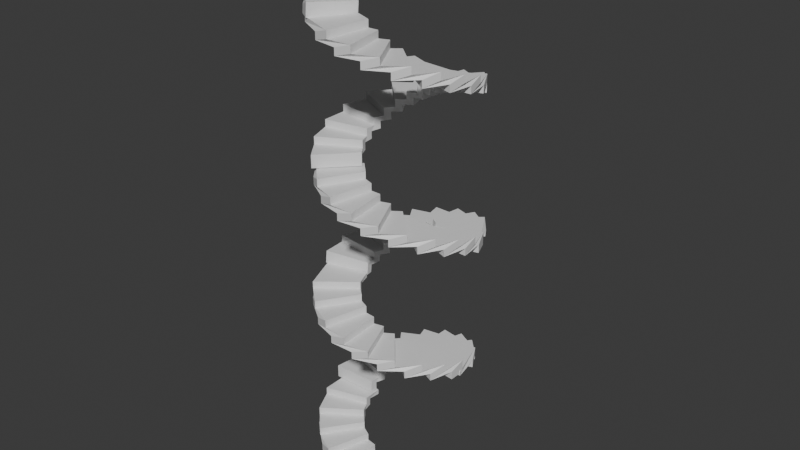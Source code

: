 # Source: increased_Sprial_Staircase_.blend  (saved by Blender 5.1.30; exported with 4.5.12 LTS)
import bpy
from mathutils import Matrix  # noqa: F401  (used for matrix-valued properties, if any)

bpy.ops.wm.read_factory_settings(use_empty=True)
scene = bpy.context.scene
scene.name = 'Scene'

# ---- collections
col_collection = bpy.data.collections.new('Collection'); scene.collection.children.link(col_collection)

# ---- materials (node trees are filled in below, after node groups)
mat_material = bpy.data.materials.new('Material')
mat_material.alpha_threshold = 0.0
mat_material.use_backface_culling_lightprobe_volume = False
mat_material.roughness = 0.5
mat_material.line_color = (0.0, 0.0, 0.0, 1.0)

# ---- material node trees
mat_material.use_nodes = True; mat_material.node_tree.nodes.clear()
_N = mat_material.node_tree.nodes; _L = mat_material.node_tree.links
n0 = _N.new('ShaderNodeOutputMaterial'); n0.name = 'Material Output'; n0.location = (200, 100)
n1 = _N.new('ShaderNodeBsdfPrincipled'); n1.name = 'Principled BSDF'; n1.location = (-200, 100)
_L.new(n1.outputs[0], n0.inputs[0])
n0.is_active_output = True

# ---- world
world_world = bpy.data.worlds.new('World'); scene.world = world_world
world_world.use_nodes = True; world_world.node_tree.nodes.clear()
_N = world_world.node_tree.nodes; _L = world_world.node_tree.links
n0 = _N.new('ShaderNodeOutputWorld'); n0.name = 'World Output'; n0.location = (200, 100)
n1 = _N.new('ShaderNodeBackground'); n1.name = 'Background'; n1.location = (-200, 100)
n1.inputs[0].default_value = (0.05088, 0.05088, 0.05088, 1.0)
_L.new(n1.outputs[0], n0.inputs[0])
n0.is_active_output = True
world_world.color = (0.05088, 0.05088, 0.05088)
world_world.sun_shadow_jitter_overblur = 0.0

# ---- meshes
me_cube = bpy.data.meshes.new('Cube')
me_cube.from_pydata([(0.5105, -0.2001, -0.7569), (0.5105, -1.145, -0.7569), (-0.887, -0.2001, 0.6405), (-0.887, -1.145, 0.6405), (-0.7123, -0.2001, 0.6405), (0.5105, -0.2001, -0.5823), (-0.7123, -0.2001, 0.4877), (-0.5595, -0.2001, 0.4877), (-0.5595, -0.2001, 0.3348), (-0.4066, -0.2001, 0.3348), (-0.4066, -0.2001, 0.182), (-0.2538, -0.2001, 0.182), (-0.2538, -0.2001, 0.02914), (-0.1009, -0.2001, 0.02914), (-0.1009, -0.2001, -0.1237), (0.05192, -0.2001, -0.1237), (0.05192, -0.2001, -0.2766), (0.2048, -0.2001, -0.2766), (0.2048, -0.2001, -0.4294), (0.3576, -0.2001, -0.4294), (0.3576, -0.2001, -0.5823), (0.5105, -1.145, -0.5823), (-0.7123, -1.145, 0.6405), (0.3576, -1.145, -0.5823), (0.3576, -1.145, -0.4294), (0.2048, -1.145, -0.4294), (0.2048, -1.145, -0.2766), (0.05192, -1.145, -0.2766), (0.05192, -1.145, -0.1237), (-0.1009, -1.145, -0.1237), (-0.1009, -1.145, 0.02914), (-0.2538, -1.145, 0.02914), (-0.2538, -1.145, 0.182), (-0.4066, -1.145, 0.182), (-0.4066, -1.145, 0.3348), (-0.5595, -1.145, 0.3348), (-0.5595, -1.145, 0.4877), (-0.7123, -1.145, 0.4877)], [], [(4, 22, 37, 6), (6, 37, 36, 7), (7, 36, 35, 8), (8, 35, 34, 9), (9, 34, 33, 10), (10, 33, 32, 11), (11, 32, 31, 12), (12, 31, 30, 13), (13, 30, 29, 14), (14, 29, 28, 15), (15, 28, 27, 16), (16, 27, 26, 17), (17, 26, 25, 18), (18, 25, 24, 19), (19, 24, 23, 20), (20, 23, 21, 5), (0, 5, 21, 1), (4, 2, 3, 22)])
_uv = me_cube.uv_layers.new(name='UVMap')
_uv.uv.foreach_set('vector', [0.7708, 0.4271, 0.7708, 0.8229, 0.7617, 0.8229, 0.7617, 0.4271, 0.7617, 0.4271, 0.7617, 0.8229, 0.7435, 0.8138, 0.7435, 0.4362, 0.7435, 0.4362, 0.7435, 0.8138, 0.7344, 0.8138, 0.7344, 0.4362, 0.7344, 0.4362, 0.7344, 0.8138, 0.7161, 0.8047, 0.7161, 0.4453, 0.7161, 0.4453, 0.7161, 0.8047, 0.707, 0.8047, 0.707, 0.4453, 0.707, 0.4453, 0.707, 0.8047, 0.6888, 0.7956, 0.6888, 0.4544, 0.6888, 0.4544, 0.6888, 0.7956, 0.6797, 0.7956, 0.6797, 0.4544, 0.6797, 0.4544, 0.6797, 0.7956, 0.5885, 0.7865, 0.5885, 0.4635, 0.5885, 0.4635, 0.5885, 0.7865, 0.4883, 0.7865, 0.4883, 0.4635, 0.4883, 0.4635, 0.4883, 0.7865, 0.4883, 0.7773, 0.4883, 0.4727, 0.4883, 0.4727, 0.4883, 0.7773, 0.4609, 0.7773, 0.4609, 0.4727, 0.4609, 0.4727, 0.4609, 0.7773, 0.4609, 0.7682, 0.4609, 0.4818, 0.4609, 0.4818, 0.4609, 0.7682, 0.4336, 0.7682, 0.4336, 0.4818, 0.4336, 0.4818, 0.4336, 0.7682, 0.4336, 0.7591, 0.4336, 0.4909, 0.4336, 0.4909, 0.4336, 0.7591, 0.4062, 0.7591, 0.4062, 0.4909, 0.4062, 0.4909, 0.4062, 0.7591, 0.4062, 0.75, 0.4062, 0.5, 0.375, 0.5, 0.4062, 0.5, 0.4062, 0.75, 0.375, 0.75, 0.7708, 0.4271, 0.875, 0.5, 0.875, 0.75, 0.7708, 0.8229])
me_cube.materials.append(mat_material)
me_cube.use_mirror_vertex_groups = False
me_cube.update()
me_cube_001 = bpy.data.meshes.new('Cube.001')
me_cube_001.from_pydata([(0.5105, -0.2001, -0.7569), (0.5105, -1.145, -0.7569), (-0.887, -0.2001, 0.6405), (-0.887, -1.145, 0.6405), (-0.7123, -0.2001, 0.6405), (0.5105, -0.2001, -0.5823), (-0.7123, -0.2001, 0.4877), (-0.5595, -0.2001, 0.4877), (-0.5595, -0.2001, 0.3348), (-0.4066, -0.2001, 0.3348), (-0.4066, -0.2001, 0.182), (-0.2538, -0.2001, 0.182), (-0.2538, -0.2001, 0.02914), (-0.1009, -0.2001, 0.02914), (-0.1009, -0.2001, -0.1237), (0.05192, -0.2001, -0.1237), (0.05192, -0.2001, -0.2766), (0.2048, -0.2001, -0.2766), (0.2048, -0.2001, -0.4294), (0.3576, -0.2001, -0.4294), (0.3576, -0.2001, -0.5823), (0.5105, -1.145, -0.5823), (-0.7123, -1.145, 0.6405), (0.3576, -1.145, -0.5823), (0.3576, -1.145, -0.4294), (0.2048, -1.145, -0.4294), (0.2048, -1.145, -0.2766), (0.05192, -1.145, -0.2766), (0.05192, -1.145, -0.1237), (-0.1009, -1.145, -0.1237), (-0.1009, -1.145, 0.02914), (-0.2538, -1.145, 0.02914), (-0.2538, -1.145, 0.182), (-0.4066, -1.145, 0.182), (-0.4066, -1.145, 0.3348), (-0.5595, -1.145, 0.3348), (-0.5595, -1.145, 0.4877), (-0.7123, -1.145, 0.4877)], [], [(4, 22, 37, 6), (6, 37, 36, 7), (7, 36, 35, 8), (8, 35, 34, 9), (9, 34, 33, 10), (10, 33, 32, 11), (11, 32, 31, 12), (12, 31, 30, 13), (13, 30, 29, 14), (14, 29, 28, 15), (15, 28, 27, 16), (16, 27, 26, 17), (17, 26, 25, 18), (18, 25, 24, 19), (19, 24, 23, 20), (20, 23, 21, 5), (0, 5, 21, 1), (4, 2, 3, 22)])
_uv = me_cube_001.uv_layers.new(name='UVMap')
_uv.uv.foreach_set('vector', [0.7708, 0.4271, 0.7708, 0.8229, 0.7617, 0.8229, 0.7617, 0.4271, 0.7617, 0.4271, 0.7617, 0.8229, 0.7435, 0.8138, 0.7435, 0.4362, 0.7435, 0.4362, 0.7435, 0.8138, 0.7344, 0.8138, 0.7344, 0.4362, 0.7344, 0.4362, 0.7344, 0.8138, 0.7161, 0.8047, 0.7161, 0.4453, 0.7161, 0.4453, 0.7161, 0.8047, 0.707, 0.8047, 0.707, 0.4453, 0.707, 0.4453, 0.707, 0.8047, 0.6888, 0.7956, 0.6888, 0.4544, 0.6888, 0.4544, 0.6888, 0.7956, 0.6797, 0.7956, 0.6797, 0.4544, 0.6797, 0.4544, 0.6797, 0.7956, 0.5885, 0.7865, 0.5885, 0.4635, 0.5885, 0.4635, 0.5885, 0.7865, 0.4883, 0.7865, 0.4883, 0.4635, 0.4883, 0.4635, 0.4883, 0.7865, 0.4883, 0.7773, 0.4883, 0.4727, 0.4883, 0.4727, 0.4883, 0.7773, 0.4609, 0.7773, 0.4609, 0.4727, 0.4609, 0.4727, 0.4609, 0.7773, 0.4609, 0.7682, 0.4609, 0.4818, 0.4609, 0.4818, 0.4609, 0.7682, 0.4336, 0.7682, 0.4336, 0.4818, 0.4336, 0.4818, 0.4336, 0.7682, 0.4336, 0.7591, 0.4336, 0.4909, 0.4336, 0.4909, 0.4336, 0.7591, 0.4062, 0.7591, 0.4062, 0.4909, 0.4062, 0.4909, 0.4062, 0.7591, 0.4062, 0.75, 0.4062, 0.5, 0.375, 0.5, 0.4062, 0.5, 0.4062, 0.75, 0.375, 0.75, 0.7708, 0.4271, 0.875, 0.5, 0.875, 0.75, 0.7708, 0.8229])
me_cube_001.materials.append(mat_material)
me_cube_001.use_mirror_vertex_groups = False
me_cube_001.update()
me_cube_002 = bpy.data.meshes.new('Cube.002')
me_cube_002.from_pydata([(0.5105, -0.2001, -0.7569), (0.5105, -1.145, -0.7569), (-0.887, -0.2001, 0.6405), (-0.887, -1.145, 0.6405), (-0.7123, -0.2001, 0.6405), (0.5105, -0.2001, -0.5823), (-0.7123, -0.2001, 0.4877), (-0.5595, -0.2001, 0.4877), (-0.5595, -0.2001, 0.3348), (-0.4066, -0.2001, 0.3348), (-0.4066, -0.2001, 0.182), (-0.2538, -0.2001, 0.182), (-0.2538, -0.2001, 0.02914), (-0.1009, -0.2001, 0.02914), (-0.1009, -0.2001, -0.1237), (0.05192, -0.2001, -0.1237), (0.05192, -0.2001, -0.2766), (0.2048, -0.2001, -0.2766), (0.2048, -0.2001, -0.4294), (0.3576, -0.2001, -0.4294), (0.3576, -0.2001, -0.5823), (0.5105, -1.145, -0.5823), (-0.7123, -1.145, 0.6405), (0.3576, -1.145, -0.5823), (0.3576, -1.145, -0.4294), (0.2048, -1.145, -0.4294), (0.2048, -1.145, -0.2766), (0.05192, -1.145, -0.2766), (0.05192, -1.145, -0.1237), (-0.1009, -1.145, -0.1237), (-0.1009, -1.145, 0.02914), (-0.2538, -1.145, 0.02914), (-0.2538, -1.145, 0.182), (-0.4066, -1.145, 0.182), (-0.4066, -1.145, 0.3348), (-0.5595, -1.145, 0.3348), (-0.5595, -1.145, 0.4877), (-0.7123, -1.145, 0.4877)], [], [(4, 22, 37, 6), (6, 37, 36, 7), (7, 36, 35, 8), (8, 35, 34, 9), (9, 34, 33, 10), (10, 33, 32, 11), (11, 32, 31, 12), (12, 31, 30, 13), (13, 30, 29, 14), (14, 29, 28, 15), (15, 28, 27, 16), (16, 27, 26, 17), (17, 26, 25, 18), (18, 25, 24, 19), (19, 24, 23, 20), (20, 23, 21, 5), (0, 5, 21, 1), (4, 2, 3, 22)])
_uv = me_cube_002.uv_layers.new(name='UVMap')
_uv.uv.foreach_set('vector', [0.7708, 0.4271, 0.7708, 0.8229, 0.7617, 0.8229, 0.7617, 0.4271, 0.7617, 0.4271, 0.7617, 0.8229, 0.7435, 0.8138, 0.7435, 0.4362, 0.7435, 0.4362, 0.7435, 0.8138, 0.7344, 0.8138, 0.7344, 0.4362, 0.7344, 0.4362, 0.7344, 0.8138, 0.7161, 0.8047, 0.7161, 0.4453, 0.7161, 0.4453, 0.7161, 0.8047, 0.707, 0.8047, 0.707, 0.4453, 0.707, 0.4453, 0.707, 0.8047, 0.6888, 0.7956, 0.6888, 0.4544, 0.6888, 0.4544, 0.6888, 0.7956, 0.6797, 0.7956, 0.6797, 0.4544, 0.6797, 0.4544, 0.6797, 0.7956, 0.5885, 0.7865, 0.5885, 0.4635, 0.5885, 0.4635, 0.5885, 0.7865, 0.4883, 0.7865, 0.4883, 0.4635, 0.4883, 0.4635, 0.4883, 0.7865, 0.4883, 0.7773, 0.4883, 0.4727, 0.4883, 0.4727, 0.4883, 0.7773, 0.4609, 0.7773, 0.4609, 0.4727, 0.4609, 0.4727, 0.4609, 0.7773, 0.4609, 0.7682, 0.4609, 0.4818, 0.4609, 0.4818, 0.4609, 0.7682, 0.4336, 0.7682, 0.4336, 0.4818, 0.4336, 0.4818, 0.4336, 0.7682, 0.4336, 0.7591, 0.4336, 0.4909, 0.4336, 0.4909, 0.4336, 0.7591, 0.4062, 0.7591, 0.4062, 0.4909, 0.4062, 0.4909, 0.4062, 0.7591, 0.4062, 0.75, 0.4062, 0.5, 0.375, 0.5, 0.4062, 0.5, 0.4062, 0.75, 0.375, 0.75, 0.7708, 0.4271, 0.875, 0.5, 0.875, 0.75, 0.7708, 0.8229])
me_cube_002.materials.append(mat_material)
me_cube_002.use_mirror_vertex_groups = False
me_cube_002.update()
me_cube_003 = bpy.data.meshes.new('Cube.003')
me_cube_003.from_pydata([(0.5105, -0.2001, -0.7569), (0.5105, -1.145, -0.7569), (-0.887, -0.2001, 0.6405), (-0.887, -1.145, 0.6405), (-0.7123, -0.2001, 0.6405), (0.5105, -0.2001, -0.5823), (-0.7123, -0.2001, 0.4877), (-0.5595, -0.2001, 0.4877), (-0.5595, -0.2001, 0.3348), (-0.4066, -0.2001, 0.3348), (-0.4066, -0.2001, 0.182), (-0.2538, -0.2001, 0.182), (-0.2538, -0.2001, 0.02914), (-0.1009, -0.2001, 0.02914), (-0.1009, -0.2001, -0.1237), (0.05192, -0.2001, -0.1237), (0.05192, -0.2001, -0.2766), (0.2048, -0.2001, -0.2766), (0.2048, -0.2001, -0.4294), (0.3576, -0.2001, -0.4294), (0.3576, -0.2001, -0.5823), (0.5105, -1.145, -0.5823), (-0.7123, -1.145, 0.6405), (0.3576, -1.145, -0.5823), (0.3576, -1.145, -0.4294), (0.2048, -1.145, -0.4294), (0.2048, -1.145, -0.2766), (0.05192, -1.145, -0.2766), (0.05192, -1.145, -0.1237), (-0.1009, -1.145, -0.1237), (-0.1009, -1.145, 0.02914), (-0.2538, -1.145, 0.02914), (-0.2538, -1.145, 0.182), (-0.4066, -1.145, 0.182), (-0.4066, -1.145, 0.3348), (-0.5595, -1.145, 0.3348), (-0.5595, -1.145, 0.4877), (-0.7123, -1.145, 0.4877)], [], [(4, 22, 37, 6), (6, 37, 36, 7), (7, 36, 35, 8), (8, 35, 34, 9), (9, 34, 33, 10), (10, 33, 32, 11), (11, 32, 31, 12), (12, 31, 30, 13), (13, 30, 29, 14), (14, 29, 28, 15), (15, 28, 27, 16), (16, 27, 26, 17), (17, 26, 25, 18), (18, 25, 24, 19), (19, 24, 23, 20), (20, 23, 21, 5), (0, 5, 21, 1), (4, 2, 3, 22)])
_uv = me_cube_003.uv_layers.new(name='UVMap')
_uv.uv.foreach_set('vector', [0.7708, 0.4271, 0.7708, 0.8229, 0.7617, 0.8229, 0.7617, 0.4271, 0.7617, 0.4271, 0.7617, 0.8229, 0.7435, 0.8138, 0.7435, 0.4362, 0.7435, 0.4362, 0.7435, 0.8138, 0.7344, 0.8138, 0.7344, 0.4362, 0.7344, 0.4362, 0.7344, 0.8138, 0.7161, 0.8047, 0.7161, 0.4453, 0.7161, 0.4453, 0.7161, 0.8047, 0.707, 0.8047, 0.707, 0.4453, 0.707, 0.4453, 0.707, 0.8047, 0.6888, 0.7956, 0.6888, 0.4544, 0.6888, 0.4544, 0.6888, 0.7956, 0.6797, 0.7956, 0.6797, 0.4544, 0.6797, 0.4544, 0.6797, 0.7956, 0.5885, 0.7865, 0.5885, 0.4635, 0.5885, 0.4635, 0.5885, 0.7865, 0.4883, 0.7865, 0.4883, 0.4635, 0.4883, 0.4635, 0.4883, 0.7865, 0.4883, 0.7773, 0.4883, 0.4727, 0.4883, 0.4727, 0.4883, 0.7773, 0.4609, 0.7773, 0.4609, 0.4727, 0.4609, 0.4727, 0.4609, 0.7773, 0.4609, 0.7682, 0.4609, 0.4818, 0.4609, 0.4818, 0.4609, 0.7682, 0.4336, 0.7682, 0.4336, 0.4818, 0.4336, 0.4818, 0.4336, 0.7682, 0.4336, 0.7591, 0.4336, 0.4909, 0.4336, 0.4909, 0.4336, 0.7591, 0.4062, 0.7591, 0.4062, 0.4909, 0.4062, 0.4909, 0.4062, 0.7591, 0.4062, 0.75, 0.4062, 0.5, 0.375, 0.5, 0.4062, 0.5, 0.4062, 0.75, 0.375, 0.75, 0.7708, 0.4271, 0.875, 0.5, 0.875, 0.75, 0.7708, 0.8229])
me_cube_003.materials.append(mat_material)
me_cube_003.use_mirror_vertex_groups = False
me_cube_003.update()
me_cube_004 = bpy.data.meshes.new('Cube.004')
me_cube_004.from_pydata([(0.5105, -0.2001, -0.7569), (0.5105, -1.145, -0.7569), (-0.887, -0.2001, 0.6405), (-0.887, -1.145, 0.6405), (-0.7123, -0.2001, 0.6405), (0.5105, -0.2001, -0.5823), (-0.7123, -0.2001, 0.4877), (-0.5595, -0.2001, 0.4877), (-0.5595, -0.2001, 0.3348), (-0.4066, -0.2001, 0.3348), (-0.4066, -0.2001, 0.182), (-0.2538, -0.2001, 0.182), (-0.2538, -0.2001, 0.02914), (-0.1009, -0.2001, 0.02914), (-0.1009, -0.2001, -0.1237), (0.05192, -0.2001, -0.1237), (0.05192, -0.2001, -0.2766), (0.2048, -0.2001, -0.2766), (0.2048, -0.2001, -0.4294), (0.3576, -0.2001, -0.4294), (0.3576, -0.2001, -0.5823), (0.5105, -1.145, -0.5823), (-0.7123, -1.145, 0.6405), (0.3576, -1.145, -0.5823), (0.3576, -1.145, -0.4294), (0.2048, -1.145, -0.4294), (0.2048, -1.145, -0.2766), (0.05192, -1.145, -0.2766), (0.05192, -1.145, -0.1237), (-0.1009, -1.145, -0.1237), (-0.1009, -1.145, 0.02914), (-0.2538, -1.145, 0.02914), (-0.2538, -1.145, 0.182), (-0.4066, -1.145, 0.182), (-0.4066, -1.145, 0.3348), (-0.5595, -1.145, 0.3348), (-0.5595, -1.145, 0.4877), (-0.7123, -1.145, 0.4877)], [], [(4, 22, 37, 6), (6, 37, 36, 7), (7, 36, 35, 8), (8, 35, 34, 9), (9, 34, 33, 10), (10, 33, 32, 11), (11, 32, 31, 12), (12, 31, 30, 13), (13, 30, 29, 14), (14, 29, 28, 15), (15, 28, 27, 16), (16, 27, 26, 17), (17, 26, 25, 18), (18, 25, 24, 19), (19, 24, 23, 20), (20, 23, 21, 5), (0, 5, 21, 1), (4, 2, 3, 22)])
_uv = me_cube_004.uv_layers.new(name='UVMap')
_uv.uv.foreach_set('vector', [0.7708, 0.4271, 0.7708, 0.8229, 0.7617, 0.8229, 0.7617, 0.4271, 0.7617, 0.4271, 0.7617, 0.8229, 0.7435, 0.8138, 0.7435, 0.4362, 0.7435, 0.4362, 0.7435, 0.8138, 0.7344, 0.8138, 0.7344, 0.4362, 0.7344, 0.4362, 0.7344, 0.8138, 0.7161, 0.8047, 0.7161, 0.4453, 0.7161, 0.4453, 0.7161, 0.8047, 0.707, 0.8047, 0.707, 0.4453, 0.707, 0.4453, 0.707, 0.8047, 0.6888, 0.7956, 0.6888, 0.4544, 0.6888, 0.4544, 0.6888, 0.7956, 0.6797, 0.7956, 0.6797, 0.4544, 0.6797, 0.4544, 0.6797, 0.7956, 0.5885, 0.7865, 0.5885, 0.4635, 0.5885, 0.4635, 0.5885, 0.7865, 0.4883, 0.7865, 0.4883, 0.4635, 0.4883, 0.4635, 0.4883, 0.7865, 0.4883, 0.7773, 0.4883, 0.4727, 0.4883, 0.4727, 0.4883, 0.7773, 0.4609, 0.7773, 0.4609, 0.4727, 0.4609, 0.4727, 0.4609, 0.7773, 0.4609, 0.7682, 0.4609, 0.4818, 0.4609, 0.4818, 0.4609, 0.7682, 0.4336, 0.7682, 0.4336, 0.4818, 0.4336, 0.4818, 0.4336, 0.7682, 0.4336, 0.7591, 0.4336, 0.4909, 0.4336, 0.4909, 0.4336, 0.7591, 0.4062, 0.7591, 0.4062, 0.4909, 0.4062, 0.4909, 0.4062, 0.7591, 0.4062, 0.75, 0.4062, 0.5, 0.375, 0.5, 0.4062, 0.5, 0.4062, 0.75, 0.375, 0.75, 0.7708, 0.4271, 0.875, 0.5, 0.875, 0.75, 0.7708, 0.8229])
me_cube_004.materials.append(mat_material)
me_cube_004.use_mirror_vertex_groups = False
me_cube_004.update()
me_cube_005 = bpy.data.meshes.new('Cube.005')
me_cube_005.from_pydata([(0.5105, -0.2001, -0.7569), (0.5105, -1.145, -0.7569), (-0.887, -0.2001, 0.6405), (-0.887, -1.145, 0.6405), (-0.7123, -0.2001, 0.6405), (0.5105, -0.2001, -0.5823), (-0.7123, -0.2001, 0.4877), (-0.5595, -0.2001, 0.4877), (-0.5595, -0.2001, 0.3348), (-0.4066, -0.2001, 0.3348), (-0.4066, -0.2001, 0.182), (-0.2538, -0.2001, 0.182), (-0.2538, -0.2001, 0.02914), (-0.1009, -0.2001, 0.02914), (-0.1009, -0.2001, -0.1237), (0.05192, -0.2001, -0.1237), (0.05192, -0.2001, -0.2766), (0.2048, -0.2001, -0.2766), (0.2048, -0.2001, -0.4294), (0.3576, -0.2001, -0.4294), (0.3576, -0.2001, -0.5823), (0.5105, -1.145, -0.5823), (-0.7123, -1.145, 0.6405), (0.3576, -1.145, -0.5823), (0.3576, -1.145, -0.4294), (0.2048, -1.145, -0.4294), (0.2048, -1.145, -0.2766), (0.05192, -1.145, -0.2766), (0.05192, -1.145, -0.1237), (-0.1009, -1.145, -0.1237), (-0.1009, -1.145, 0.02914), (-0.2538, -1.145, 0.02914), (-0.2538, -1.145, 0.182), (-0.4066, -1.145, 0.182), (-0.4066, -1.145, 0.3348), (-0.5595, -1.145, 0.3348), (-0.5595, -1.145, 0.4877), (-0.7123, -1.145, 0.4877)], [], [(4, 22, 37, 6), (6, 37, 36, 7), (7, 36, 35, 8), (8, 35, 34, 9), (9, 34, 33, 10), (10, 33, 32, 11), (11, 32, 31, 12), (12, 31, 30, 13), (13, 30, 29, 14), (14, 29, 28, 15), (15, 28, 27, 16), (16, 27, 26, 17), (17, 26, 25, 18), (18, 25, 24, 19), (19, 24, 23, 20), (20, 23, 21, 5), (0, 5, 21, 1), (4, 2, 3, 22)])
_uv = me_cube_005.uv_layers.new(name='UVMap')
_uv.uv.foreach_set('vector', [0.7708, 0.4271, 0.7708, 0.8229, 0.7617, 0.8229, 0.7617, 0.4271, 0.7617, 0.4271, 0.7617, 0.8229, 0.7435, 0.8138, 0.7435, 0.4362, 0.7435, 0.4362, 0.7435, 0.8138, 0.7344, 0.8138, 0.7344, 0.4362, 0.7344, 0.4362, 0.7344, 0.8138, 0.7161, 0.8047, 0.7161, 0.4453, 0.7161, 0.4453, 0.7161, 0.8047, 0.707, 0.8047, 0.707, 0.4453, 0.707, 0.4453, 0.707, 0.8047, 0.6888, 0.7956, 0.6888, 0.4544, 0.6888, 0.4544, 0.6888, 0.7956, 0.6797, 0.7956, 0.6797, 0.4544, 0.6797, 0.4544, 0.6797, 0.7956, 0.5885, 0.7865, 0.5885, 0.4635, 0.5885, 0.4635, 0.5885, 0.7865, 0.4883, 0.7865, 0.4883, 0.4635, 0.4883, 0.4635, 0.4883, 0.7865, 0.4883, 0.7773, 0.4883, 0.4727, 0.4883, 0.4727, 0.4883, 0.7773, 0.4609, 0.7773, 0.4609, 0.4727, 0.4609, 0.4727, 0.4609, 0.7773, 0.4609, 0.7682, 0.4609, 0.4818, 0.4609, 0.4818, 0.4609, 0.7682, 0.4336, 0.7682, 0.4336, 0.4818, 0.4336, 0.4818, 0.4336, 0.7682, 0.4336, 0.7591, 0.4336, 0.4909, 0.4336, 0.4909, 0.4336, 0.7591, 0.4062, 0.7591, 0.4062, 0.4909, 0.4062, 0.4909, 0.4062, 0.7591, 0.4062, 0.75, 0.4062, 0.5, 0.375, 0.5, 0.4062, 0.5, 0.4062, 0.75, 0.375, 0.75, 0.7708, 0.4271, 0.875, 0.5, 0.875, 0.75, 0.7708, 0.8229])
me_cube_005.materials.append(mat_material)
me_cube_005.use_mirror_vertex_groups = False
me_cube_005.update()
me_cube_006 = bpy.data.meshes.new('Cube.006')
me_cube_006.from_pydata([(0.5105, -0.2001, -0.7569), (0.5105, -1.145, -0.7569), (-0.887, -0.2001, 0.6405), (-0.887, -1.145, 0.6405), (-0.7123, -0.2001, 0.6405), (0.5105, -0.2001, -0.5823), (-0.7123, -0.2001, 0.4877), (-0.5595, -0.2001, 0.4877), (-0.5595, -0.2001, 0.3348), (-0.4066, -0.2001, 0.3348), (-0.4066, -0.2001, 0.182), (-0.2538, -0.2001, 0.182), (-0.2538, -0.2001, 0.02914), (-0.1009, -0.2001, 0.02914), (-0.1009, -0.2001, -0.1237), (0.05192, -0.2001, -0.1237), (0.05192, -0.2001, -0.2766), (0.2048, -0.2001, -0.2766), (0.2048, -0.2001, -0.4294), (0.3576, -0.2001, -0.4294), (0.3576, -0.2001, -0.5823), (0.5105, -1.145, -0.5823), (-0.7123, -1.145, 0.6405), (0.3576, -1.145, -0.5823), (0.3576, -1.145, -0.4294), (0.2048, -1.145, -0.4294), (0.2048, -1.145, -0.2766), (0.05192, -1.145, -0.2766), (0.05192, -1.145, -0.1237), (-0.1009, -1.145, -0.1237), (-0.1009, -1.145, 0.02914), (-0.2538, -1.145, 0.02914), (-0.2538, -1.145, 0.182), (-0.4066, -1.145, 0.182), (-0.4066, -1.145, 0.3348), (-0.5595, -1.145, 0.3348), (-0.5595, -1.145, 0.4877), (-0.7123, -1.145, 0.4877)], [], [(4, 22, 37, 6), (6, 37, 36, 7), (7, 36, 35, 8), (8, 35, 34, 9), (9, 34, 33, 10), (10, 33, 32, 11), (11, 32, 31, 12), (12, 31, 30, 13), (13, 30, 29, 14), (14, 29, 28, 15), (15, 28, 27, 16), (16, 27, 26, 17), (17, 26, 25, 18), (18, 25, 24, 19), (19, 24, 23, 20), (20, 23, 21, 5), (0, 5, 21, 1), (4, 2, 3, 22)])
_uv = me_cube_006.uv_layers.new(name='UVMap')
_uv.uv.foreach_set('vector', [0.7708, 0.4271, 0.7708, 0.8229, 0.7617, 0.8229, 0.7617, 0.4271, 0.7617, 0.4271, 0.7617, 0.8229, 0.7435, 0.8138, 0.7435, 0.4362, 0.7435, 0.4362, 0.7435, 0.8138, 0.7344, 0.8138, 0.7344, 0.4362, 0.7344, 0.4362, 0.7344, 0.8138, 0.7161, 0.8047, 0.7161, 0.4453, 0.7161, 0.4453, 0.7161, 0.8047, 0.707, 0.8047, 0.707, 0.4453, 0.707, 0.4453, 0.707, 0.8047, 0.6888, 0.7956, 0.6888, 0.4544, 0.6888, 0.4544, 0.6888, 0.7956, 0.6797, 0.7956, 0.6797, 0.4544, 0.6797, 0.4544, 0.6797, 0.7956, 0.5885, 0.7865, 0.5885, 0.4635, 0.5885, 0.4635, 0.5885, 0.7865, 0.4883, 0.7865, 0.4883, 0.4635, 0.4883, 0.4635, 0.4883, 0.7865, 0.4883, 0.7773, 0.4883, 0.4727, 0.4883, 0.4727, 0.4883, 0.7773, 0.4609, 0.7773, 0.4609, 0.4727, 0.4609, 0.4727, 0.4609, 0.7773, 0.4609, 0.7682, 0.4609, 0.4818, 0.4609, 0.4818, 0.4609, 0.7682, 0.4336, 0.7682, 0.4336, 0.4818, 0.4336, 0.4818, 0.4336, 0.7682, 0.4336, 0.7591, 0.4336, 0.4909, 0.4336, 0.4909, 0.4336, 0.7591, 0.4062, 0.7591, 0.4062, 0.4909, 0.4062, 0.4909, 0.4062, 0.7591, 0.4062, 0.75, 0.4062, 0.5, 0.375, 0.5, 0.4062, 0.5, 0.4062, 0.75, 0.375, 0.75, 0.7708, 0.4271, 0.875, 0.5, 0.875, 0.75, 0.7708, 0.8229])
me_cube_006.materials.append(mat_material)
me_cube_006.use_mirror_vertex_groups = False
me_cube_006.update()
me_cube_007 = bpy.data.meshes.new('Cube.007')
me_cube_007.from_pydata([(0.5105, -0.2001, -0.7569), (0.5105, -1.145, -0.7569), (-0.887, -0.2001, 0.6405), (-0.887, -1.145, 0.6405), (-0.7123, -0.2001, 0.6405), (0.5105, -0.2001, -0.5823), (-0.7123, -0.2001, 0.4877), (-0.5595, -0.2001, 0.4877), (-0.5595, -0.2001, 0.3348), (-0.4066, -0.2001, 0.3348), (-0.4066, -0.2001, 0.182), (-0.2538, -0.2001, 0.182), (-0.2538, -0.2001, 0.02914), (-0.1009, -0.2001, 0.02914), (-0.1009, -0.2001, -0.1237), (0.05192, -0.2001, -0.1237), (0.05192, -0.2001, -0.2766), (0.2048, -0.2001, -0.2766), (0.2048, -0.2001, -0.4294), (0.3576, -0.2001, -0.4294), (0.3576, -0.2001, -0.5823), (0.5105, -1.145, -0.5823), (-0.7123, -1.145, 0.6405), (0.3576, -1.145, -0.5823), (0.3576, -1.145, -0.4294), (0.2048, -1.145, -0.4294), (0.2048, -1.145, -0.2766), (0.05192, -1.145, -0.2766), (0.05192, -1.145, -0.1237), (-0.1009, -1.145, -0.1237), (-0.1009, -1.145, 0.02914), (-0.2538, -1.145, 0.02914), (-0.2538, -1.145, 0.182), (-0.4066, -1.145, 0.182), (-0.4066, -1.145, 0.3348), (-0.5595, -1.145, 0.3348), (-0.5595, -1.145, 0.4877), (-0.7123, -1.145, 0.4877)], [], [(4, 22, 37, 6), (6, 37, 36, 7), (7, 36, 35, 8), (8, 35, 34, 9), (9, 34, 33, 10), (10, 33, 32, 11), (11, 32, 31, 12), (12, 31, 30, 13), (13, 30, 29, 14), (14, 29, 28, 15), (15, 28, 27, 16), (16, 27, 26, 17), (17, 26, 25, 18), (18, 25, 24, 19), (19, 24, 23, 20), (20, 23, 21, 5), (0, 5, 21, 1), (4, 2, 3, 22)])
_uv = me_cube_007.uv_layers.new(name='UVMap')
_uv.uv.foreach_set('vector', [0.7708, 0.4271, 0.7708, 0.8229, 0.7617, 0.8229, 0.7617, 0.4271, 0.7617, 0.4271, 0.7617, 0.8229, 0.7435, 0.8138, 0.7435, 0.4362, 0.7435, 0.4362, 0.7435, 0.8138, 0.7344, 0.8138, 0.7344, 0.4362, 0.7344, 0.4362, 0.7344, 0.8138, 0.7161, 0.8047, 0.7161, 0.4453, 0.7161, 0.4453, 0.7161, 0.8047, 0.707, 0.8047, 0.707, 0.4453, 0.707, 0.4453, 0.707, 0.8047, 0.6888, 0.7956, 0.6888, 0.4544, 0.6888, 0.4544, 0.6888, 0.7956, 0.6797, 0.7956, 0.6797, 0.4544, 0.6797, 0.4544, 0.6797, 0.7956, 0.5885, 0.7865, 0.5885, 0.4635, 0.5885, 0.4635, 0.5885, 0.7865, 0.4883, 0.7865, 0.4883, 0.4635, 0.4883, 0.4635, 0.4883, 0.7865, 0.4883, 0.7773, 0.4883, 0.4727, 0.4883, 0.4727, 0.4883, 0.7773, 0.4609, 0.7773, 0.4609, 0.4727, 0.4609, 0.4727, 0.4609, 0.7773, 0.4609, 0.7682, 0.4609, 0.4818, 0.4609, 0.4818, 0.4609, 0.7682, 0.4336, 0.7682, 0.4336, 0.4818, 0.4336, 0.4818, 0.4336, 0.7682, 0.4336, 0.7591, 0.4336, 0.4909, 0.4336, 0.4909, 0.4336, 0.7591, 0.4062, 0.7591, 0.4062, 0.4909, 0.4062, 0.4909, 0.4062, 0.7591, 0.4062, 0.75, 0.4062, 0.5, 0.375, 0.5, 0.4062, 0.5, 0.4062, 0.75, 0.375, 0.75, 0.7708, 0.4271, 0.875, 0.5, 0.875, 0.75, 0.7708, 0.8229])
me_cube_007.materials.append(mat_material)
me_cube_007.use_mirror_vertex_groups = False
me_cube_007.update()

# ---- objects
ob_cube = bpy.data.objects.new('Cube', me_cube)
ob_cube_001 = bpy.data.objects.new('Cube.001', me_cube_001)
ob_cube_002 = bpy.data.objects.new('Cube.002', me_cube_002)
ob_cube_003 = bpy.data.objects.new('Cube.003', me_cube_003)
ob_cube_004 = bpy.data.objects.new('Cube.004', me_cube_004)
ob_cube_005 = bpy.data.objects.new('Cube.005', me_cube_005)
ob_cube_006 = bpy.data.objects.new('Cube.006', me_cube_006)
ob_cube_007 = bpy.data.objects.new('Cube.007', me_cube_007)

# ---- transforms, parenting, visibility, modifiers, constraints
ob_cube.location = (0.0, 0.0, 0.0)
ob_cube.lock_rotations_4d = False
ob_cube.empty_display_type = 'ARROWS'
ob_cube.lineart.crease_threshold = 0.0
_m = ob_cube.modifiers.new('Solidify', 'SOLIDIFY')
_m.thickness = 0.1
_m.offset = 1.0
_m.use_even_offset = True
_m = ob_cube.modifiers.new('SimpleDeform', 'SIMPLE_DEFORM')
_m.deform_method = 'BEND'
_m.deform_axis = 'Z'
_m.factor = 3.142
_m.angle = 3.142
ob_cube_001.location = (-0.1755, 0.9772, 1.517)
ob_cube_001.rotation_euler = (-0.001269, 0.006873, -2.832)
ob_cube_001.lock_rotations_4d = False
ob_cube_001.empty_display_type = 'ARROWS'
ob_cube_001.lineart.crease_threshold = 0.0
_m = ob_cube_001.modifiers.new('Solidify', 'SOLIDIFY')
_m.thickness = 0.1
_m.offset = 1.0
_m.use_even_offset = True
_m = ob_cube_001.modifiers.new('SimpleDeform', 'SIMPLE_DEFORM')
_m.deform_method = 'BEND'
_m.deform_axis = 'Z'
_m.factor = 3.142
_m.angle = 3.142
ob_cube_002.location = (0.1357, 0.05297, 2.962)
ob_cube_002.rotation_euler = (0.0, -0.0, 0.3845)
ob_cube_002.lock_rotations_4d = False
ob_cube_002.empty_display_type = 'ARROWS'
ob_cube_002.lineart.crease_threshold = 0.0
_m = ob_cube_002.modifiers.new('Solidify', 'SOLIDIFY')
_m.thickness = 0.1
_m.offset = 1.0
_m.use_even_offset = True
_m = ob_cube_002.modifiers.new('SimpleDeform', 'SIMPLE_DEFORM')
_m.deform_method = 'BEND'
_m.deform_axis = 'Z'
_m.factor = 3.142
_m.angle = 3.142
ob_cube_003.location = (-0.284, 1.073, 4.352)
ob_cube_003.rotation_euler = (0.002882, -0.06945, -2.593)
ob_cube_003.lock_rotations_4d = False
ob_cube_003.empty_display_type = 'ARROWS'
ob_cube_003.lineart.crease_threshold = 0.0
_m = ob_cube_003.modifiers.new('Solidify', 'SOLIDIFY')
_m.thickness = 0.1
_m.offset = 1.0
_m.use_even_offset = True
_m = ob_cube_003.modifiers.new('SimpleDeform', 'SIMPLE_DEFORM')
_m.deform_method = 'BEND'
_m.deform_axis = 'Z'
_m.factor = 3.142
_m.angle = 3.142
ob_cube_004.location = (0.4123, 0.1739, 5.517)
ob_cube_004.rotation_euler = (0.0, -0.0, 0.7824)
ob_cube_004.lock_rotations_4d = False
ob_cube_004.empty_display_type = 'ARROWS'
ob_cube_004.lineart.crease_threshold = 0.0
_m = ob_cube_004.modifiers.new('Solidify', 'SOLIDIFY')
_m.thickness = 0.1
_m.offset = 1.0
_m.use_even_offset = True
_m = ob_cube_004.modifiers.new('SimpleDeform', 'SIMPLE_DEFORM')
_m.deform_method = 'BEND'
_m.deform_axis = 'Z'
_m.factor = 3.142
_m.angle = 3.142
ob_cube_005.location = (-0.401, 0.7433, 7.034)
ob_cube_005.rotation_euler = (-0.001269, 0.006873, -2.05)
ob_cube_005.lock_rotations_4d = False
ob_cube_005.empty_display_type = 'ARROWS'
ob_cube_005.lineart.crease_threshold = 0.0
_m = ob_cube_005.modifiers.new('Solidify', 'SOLIDIFY')
_m.thickness = 0.1
_m.offset = 1.0
_m.use_even_offset = True
_m = ob_cube_005.modifiers.new('SimpleDeform', 'SIMPLE_DEFORM')
_m.deform_method = 'BEND'
_m.deform_axis = 'Z'
_m.factor = 3.142
_m.angle = 3.142
ob_cube_006.location = (0.4712, 0.3071, 8.479)
ob_cube_006.rotation_euler = (0.0, -0.0, 1.167)
ob_cube_006.lock_rotations_4d = False
ob_cube_006.empty_display_type = 'ARROWS'
ob_cube_006.lineart.crease_threshold = 0.0
_m = ob_cube_006.modifiers.new('Solidify', 'SOLIDIFY')
_m.thickness = 0.1
_m.offset = 1.0
_m.use_even_offset = True
_m = ob_cube_006.modifiers.new('SimpleDeform', 'SIMPLE_DEFORM')
_m.deform_method = 'BEND'
_m.deform_axis = 'Z'
_m.factor = 3.142
_m.angle = 3.142
ob_cube_007.location = (-0.5452, 0.7344, 9.868)
ob_cube_007.rotation_euler = (0.002882, -0.06945, -1.811)
ob_cube_007.lock_rotations_4d = False
ob_cube_007.empty_display_type = 'ARROWS'
ob_cube_007.lineart.crease_threshold = 0.0
_m = ob_cube_007.modifiers.new('Solidify', 'SOLIDIFY')
_m.thickness = 0.1
_m.offset = 1.0
_m.use_even_offset = True
_m = ob_cube_007.modifiers.new('SimpleDeform', 'SIMPLE_DEFORM')
_m.deform_method = 'BEND'
_m.deform_axis = 'Z'
_m.factor = 3.142
_m.angle = 3.142

# ---- collection membership
col_collection.objects.link(ob_cube)
col_collection.objects.link(ob_cube_001)
col_collection.objects.link(ob_cube_002)
col_collection.objects.link(ob_cube_003)
col_collection.objects.link(ob_cube_004)
col_collection.objects.link(ob_cube_005)
col_collection.objects.link(ob_cube_006)
col_collection.objects.link(ob_cube_007)

# ---- scene / render settings (as saved in the file)
scene.frame_start = 1; scene.frame_end = 250; scene.frame_set(177)
scene.render.engine = 'BLENDER_EEVEE_NEXT'
scene.render.bake_bias = 0.0
scene.render.bake_samples = 0
scene.cycles.sampling_pattern = 'TABULATED_SOBOL'
scene.eevee.use_volume_custom_range = False
bpy.context.view_layer.update()

# ---- added for rendering (the .blend has no active camera and no usable light): camera, sun
cam_auto = bpy.data.cameras.new('AutoCamera')
cam_auto.lens = 50.0
cam_auto.sensor_width = 36.0
cam_auto.clip_end = 1000.0
ob_auto_camera = bpy.data.objects.new('AutoCamera', cam_auto)
scene.collection.objects.link(ob_auto_camera)
ob_auto_camera.location = (12.2627, -14.1003, 14.7609)
ob_auto_camera.rotation_euler = (1.09748, -7.21219e-08, 0.694738)
scene.camera = ob_auto_camera
light_auto_sun = bpy.data.lights.new('AutoSun', 'SUN')
light_auto_sun.energy = 3.0
light_auto_sun.angle = 0.0523599
ob_auto_sun = bpy.data.objects.new('AutoSun', light_auto_sun)
scene.collection.objects.link(ob_auto_sun)
ob_auto_sun.rotation_euler = (0.872665, 0.174533, 0.523599)
bpy.context.view_layer.update()
